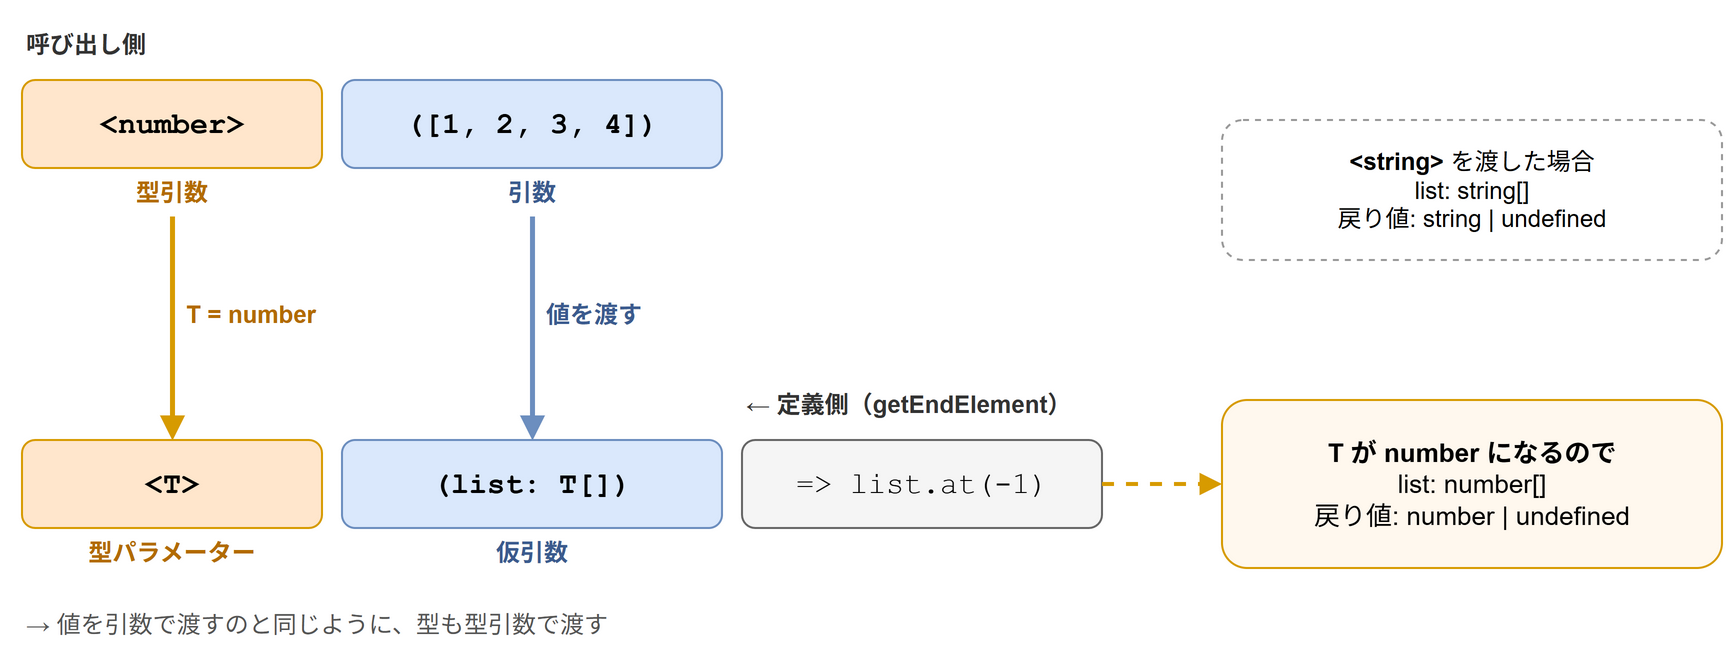

The diagram above was exported from draw.io. Its source (the exported page's mxGraphModel, read from the mxfile embedded in the PNG):
<mxGraphModel grid="1" gridSize="10" page="0">
  <root>
    <mxCell id="0" />
    <mxCell id="1" parent="0" />
    <mxCell id="c2" value="呼び出し側" style="text;html=1;whiteSpace=wrap;align=left;verticalAlign=middle;fontSize=12;fontColor=#333333;fontStyle=1;" vertex="1" parent="1">
      <mxGeometry x="20" y="10" width="300" height="24" as="geometry" />
    </mxCell>
    <mxCell id="c3" value="&amp;lt;number&amp;gt;" style="rounded=1;whiteSpace=wrap;html=1;fontSize=15;fillColor=#ffe6cc;strokeColor=#d79b00;fontStyle=1;fontFamily=Courier New;" vertex="1" parent="1">
      <mxGeometry x="20" y="40" width="150" height="44" as="geometry" />
    </mxCell>
    <mxCell id="c4" value="([1, 2, 3, 4])" style="rounded=1;whiteSpace=wrap;html=1;fontSize=15;fillColor=#dae8fc;strokeColor=#6c8ebf;fontStyle=1;fontFamily=Courier New;" vertex="1" parent="1">
      <mxGeometry x="180" y="40" width="190" height="44" as="geometry" />
    </mxCell>
    <mxCell id="c5" value="型引数" style="text;html=1;whiteSpace=wrap;align=center;verticalAlign=middle;fontSize=12;fontColor=#b36b00;fontStyle=1;" vertex="1" parent="1">
      <mxGeometry x="20" y="86" width="150" height="20" as="geometry" />
    </mxCell>
    <mxCell id="c6" value="引数" style="text;html=1;whiteSpace=wrap;align=center;verticalAlign=middle;fontSize=12;fontColor=#3b5b8f;fontStyle=1;" vertex="1" parent="1">
      <mxGeometry x="180" y="86" width="190" height="20" as="geometry" />
    </mxCell>
    <mxCell id="c7" value="← 定義側（getEndElement）" style="text;html=1;whiteSpace=wrap;align=left;verticalAlign=middle;fontSize=12;fontColor=#333333;fontStyle=1;" vertex="1" parent="1">
      <mxGeometry x="380" y="190" width="300" height="24" as="geometry" />
    </mxCell>
    <mxCell id="c8" value="&amp;lt;T&amp;gt;" style="rounded=1;whiteSpace=wrap;html=1;fontSize=15;fillColor=#ffe6cc;strokeColor=#d79b00;fontStyle=1;fontFamily=Courier New;" vertex="1" parent="1">
      <mxGeometry x="20" y="220" width="150" height="44" as="geometry" />
    </mxCell>
    <mxCell id="c9" value="(list: T[])" style="rounded=1;whiteSpace=wrap;html=1;fontSize=15;fillColor=#dae8fc;strokeColor=#6c8ebf;fontStyle=1;fontFamily=Courier New;" vertex="1" parent="1">
      <mxGeometry x="180" y="220" width="190" height="44" as="geometry" />
    </mxCell>
    <mxCell id="c10" value="=&gt; list.at(-1)" style="rounded=1;whiteSpace=wrap;html=1;fontSize=15;fillColor=#f5f5f5;strokeColor=#666666;fontFamily=Courier New;" vertex="1" parent="1">
      <mxGeometry x="380" y="220" width="180" height="44" as="geometry" />
    </mxCell>
    <mxCell id="c11" value="型パラメーター" style="text;html=1;whiteSpace=wrap;align=center;verticalAlign=middle;fontSize=12;fontColor=#b36b00;fontStyle=1;" vertex="1" parent="1">
      <mxGeometry x="20" y="266" width="150" height="20" as="geometry" />
    </mxCell>
    <mxCell id="c12" value="仮引数" style="text;html=1;whiteSpace=wrap;align=center;verticalAlign=middle;fontSize=12;fontColor=#3b5b8f;fontStyle=1;" vertex="1" parent="1">
      <mxGeometry x="180" y="266" width="190" height="20" as="geometry" />
    </mxCell>
    <mxCell id="c13" value="" style="html=1;endArrow=block;endFill=1;strokeColor=#d79b00;strokeWidth=2.5;fontSize=12;labelBackgroundColor=none;verticalAlign=bottom;" edge="1" parent="1">
      <mxGeometry relative="1" as="geometry">
        <mxPoint x="95" y="108" as="sourcePoint" />
        <mxPoint x="95" y="220" as="targetPoint" />
      </mxGeometry>
    </mxCell>
    <mxCell id="c14" value="" style="html=1;endArrow=block;endFill=1;strokeColor=#6c8ebf;strokeWidth=2.5;fontSize=12;labelBackgroundColor=none;verticalAlign=bottom;" edge="1" parent="1">
      <mxGeometry relative="1" as="geometry">
        <mxPoint x="275" y="108" as="sourcePoint" />
        <mxPoint x="275" y="220" as="targetPoint" />
      </mxGeometry>
    </mxCell>
    <mxCell id="c15" value="T = number" style="text;html=1;whiteSpace=wrap;align=left;verticalAlign=middle;fontSize=12;fontColor=#b36b00;fontStyle=1;" vertex="1" parent="1">
      <mxGeometry x="100" y="145" width="90" height="24" as="geometry" />
    </mxCell>
    <mxCell id="c16" value="値を渡す" style="text;html=1;whiteSpace=wrap;align=left;verticalAlign=middle;fontSize=12;fontColor=#3b5b8f;fontStyle=1;" vertex="1" parent="1">
      <mxGeometry x="280" y="145" width="100" height="24" as="geometry" />
    </mxCell>
    <mxCell id="c17" value="→ 値を引数で渡すのと同じように、型も型引数で渡す" style="text;html=1;whiteSpace=wrap;align=left;verticalAlign=middle;fontSize=12;fontColor=#555555;" vertex="1" parent="1">
      <mxGeometry x="20" y="300" width="560" height="24" as="geometry" />
    </mxCell>
    <mxCell id="c18" value="&lt;b&gt;T が number になるので&lt;/b&gt;&lt;br&gt;list: number[]&lt;br&gt;戻り値: number | undefined" style="rounded=1;whiteSpace=wrap;html=1;fontSize=13;fillColor=#fff8ee;strokeColor=#d79b00;" vertex="1" parent="1">
      <mxGeometry x="620" y="200" width="250" height="84" as="geometry" />
    </mxCell>
    <mxCell id="c19" value="&lt;b&gt;&amp;lt;string&amp;gt;&lt;/b&gt; を渡した場合&lt;br&gt;list: string[]&lt;br&gt;戻り値: string | undefined" style="rounded=1;whiteSpace=wrap;html=1;fontSize=12;fillColor=#ffffff;strokeColor=#999999;dashed=1;" vertex="1" parent="1">
      <mxGeometry x="620" y="60" width="250" height="70" as="geometry" />
    </mxCell>
    <mxCell id="c20" value="" style="html=1;endArrow=block;endFill=1;strokeColor=#d79b00;strokeWidth=2;fontSize=12;labelBackgroundColor=none;verticalAlign=bottom;dashed=1;" edge="1" parent="1">
      <mxGeometry relative="1" as="geometry">
        <mxPoint x="560" y="242" as="sourcePoint" />
        <mxPoint x="620" y="242" as="targetPoint" />
      </mxGeometry>
    </mxCell>
  </root>
</mxGraphModel>